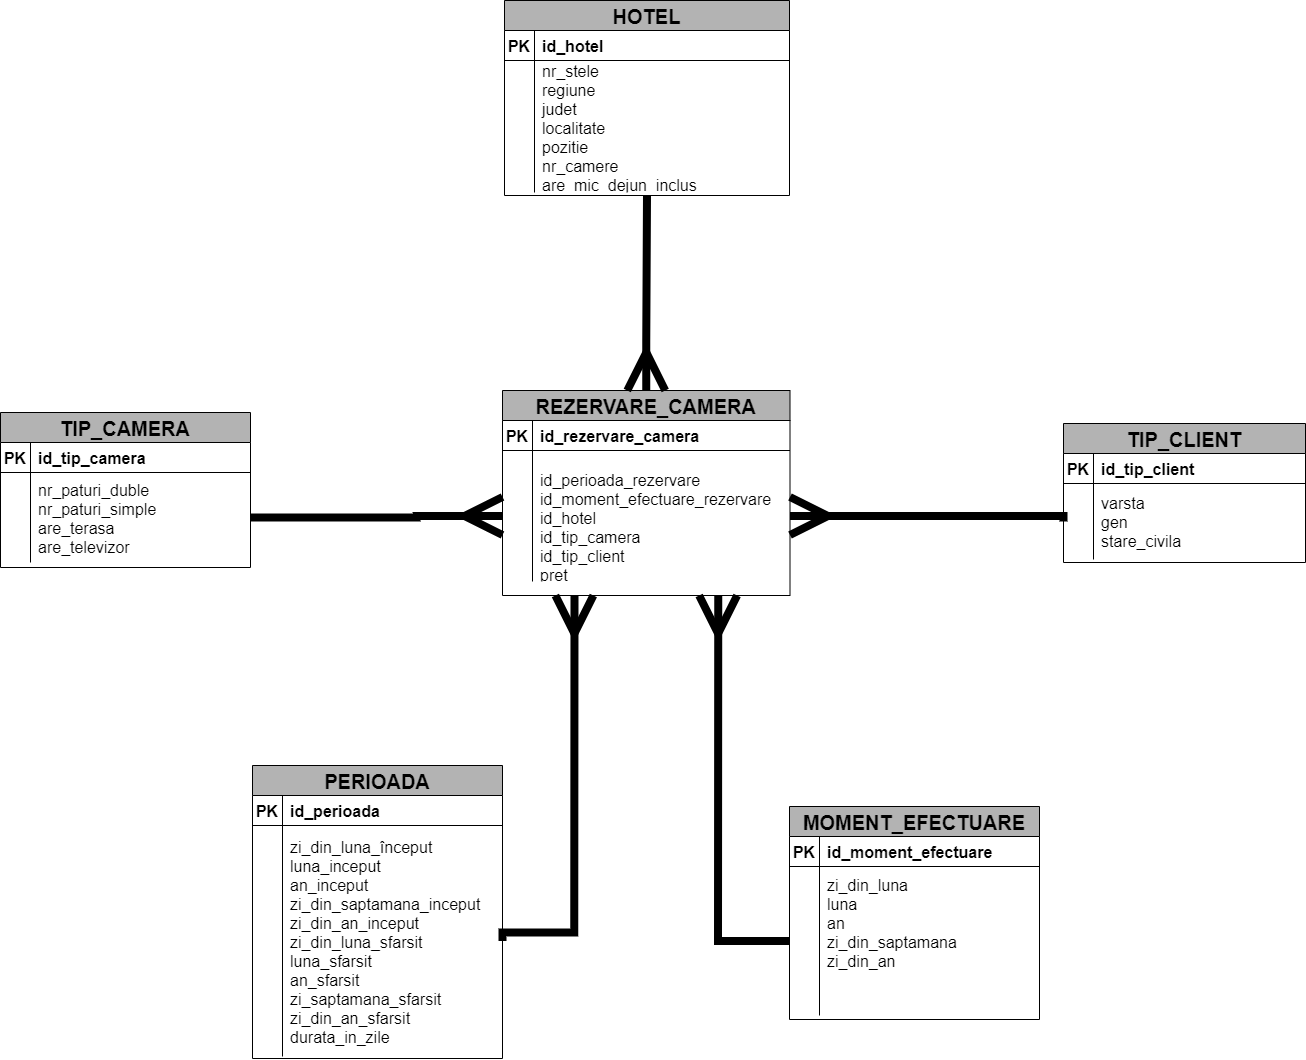

The diagram above was exported from draw.io. Its source (the exported page's mxGraphModel, read from the mxfile embedded in the PNG):
<mxGraphModel dx="2354" dy="16" grid="0" gridSize="10" guides="1" tooltips="1" connect="1" arrows="1" fold="1" page="1" pageScale="1" pageWidth="1920" pageHeight="1200" background="#FFFFFF" math="0" shadow="0" extFonts="Permanent Marker^https://fonts.googleapis.com/css?family=Permanent+Marker">
  <root>
    <mxCell id="0" />
    <mxCell id="1" parent="0" />
    <mxCell id="x6ELGze4OefvWic0XH2d-8" value="REZERVARE_CAMERA" style="shape=table;startSize=30;container=1;collapsible=1;childLayout=tableLayout;fixedRows=1;rowLines=0;fontStyle=1;align=center;resizeLast=1;fontColor=#000000;strokeColor=#000000;fillColor=#B3B3B3;fontSize=20;" parent="1" vertex="1">
      <mxGeometry x="816" y="1698" width="287.5" height="205" as="geometry">
        <mxRectangle x="476" y="1704" width="100" height="30" as="alternateBounds" />
      </mxGeometry>
    </mxCell>
    <mxCell id="x6ELGze4OefvWic0XH2d-9" value="" style="shape=partialRectangle;collapsible=0;dropTarget=0;pointerEvents=0;fillColor=none;points=[[0,0.5],[1,0.5]];portConstraint=eastwest;top=0;left=0;right=0;bottom=1;strokeColor=#000000;" parent="x6ELGze4OefvWic0XH2d-8" vertex="1">
      <mxGeometry y="30" width="287.5" height="30" as="geometry" />
    </mxCell>
    <mxCell id="x6ELGze4OefvWic0XH2d-10" value="PK" style="shape=partialRectangle;overflow=hidden;connectable=0;fillColor=none;top=0;left=0;bottom=0;right=0;fontStyle=1;fontColor=#000000;fontSize=16;" parent="x6ELGze4OefvWic0XH2d-9" vertex="1">
      <mxGeometry width="30" height="30" as="geometry">
        <mxRectangle width="30" height="30" as="alternateBounds" />
      </mxGeometry>
    </mxCell>
    <mxCell id="x6ELGze4OefvWic0XH2d-11" value="id_rezervare_camera" style="shape=partialRectangle;overflow=hidden;connectable=0;fillColor=none;top=0;left=0;bottom=0;right=0;align=left;spacingLeft=6;fontStyle=1;fontColor=#000000;fontSize=16;" parent="x6ELGze4OefvWic0XH2d-9" vertex="1">
      <mxGeometry x="30" width="257.5" height="30" as="geometry">
        <mxRectangle width="257.5" height="30" as="alternateBounds" />
      </mxGeometry>
    </mxCell>
    <mxCell id="x6ELGze4OefvWic0XH2d-12" value="" style="shape=partialRectangle;collapsible=0;dropTarget=0;pointerEvents=0;fillColor=none;points=[[0,0.5],[1,0.5]];portConstraint=eastwest;top=0;left=0;right=0;bottom=0;" parent="x6ELGze4OefvWic0XH2d-8" vertex="1">
      <mxGeometry y="60" width="287.5" height="131" as="geometry" />
    </mxCell>
    <mxCell id="x6ELGze4OefvWic0XH2d-13" value="" style="shape=partialRectangle;overflow=hidden;connectable=0;fillColor=none;top=0;left=0;bottom=0;right=0;" parent="x6ELGze4OefvWic0XH2d-12" vertex="1">
      <mxGeometry width="30" height="131" as="geometry">
        <mxRectangle width="30" height="131" as="alternateBounds" />
      </mxGeometry>
    </mxCell>
    <mxCell id="x6ELGze4OefvWic0XH2d-14" value=" &#10;id_perioada_rezervare &#10;id_moment_efectuare_rezervare &#10;id_hotel  &#10;id_tip_camera &#10;id_tip_client &#10;pret " style="shape=partialRectangle;overflow=hidden;connectable=0;fillColor=none;top=0;left=0;bottom=0;right=0;align=left;spacingLeft=6;fontColor=#000000;fontSize=16;" parent="x6ELGze4OefvWic0XH2d-12" vertex="1">
      <mxGeometry x="30" width="257.5" height="131" as="geometry">
        <mxRectangle width="257.5" height="131" as="alternateBounds" />
      </mxGeometry>
    </mxCell>
    <mxCell id="x6ELGze4OefvWic0XH2d-54" style="edgeStyle=orthogonalEdgeStyle;rounded=0;orthogonalLoop=1;jettySize=auto;html=1;exitX=0;exitY=0;exitDx=13;exitDy=13.975000000000001;exitPerimeter=0;entryX=0.331;entryY=0.447;entryDx=0;entryDy=0;entryPerimeter=0;strokeColor=#FFFFFF;fontSize=25;fontColor=#000000;endArrow=none;endFill=0;" parent="1" edge="1">
      <mxGeometry relative="1" as="geometry">
        <mxPoint x="1179.25" y="1948.9088059222875" as="sourcePoint" />
        <mxPoint x="1176.6572869207616" y="1948.3301450879035" as="targetPoint" />
      </mxGeometry>
    </mxCell>
    <mxCell id="x6ELGze4OefvWic0XH2d-57" style="edgeStyle=orthogonalEdgeStyle;rounded=0;orthogonalLoop=1;jettySize=auto;html=1;strokeColor=#000000;strokeWidth=8;endArrow=none;endFill=0;endSize=29;targetPerimeterSpacing=6;entryX=1;entryY=0.5;entryDx=0;entryDy=0;startArrow=ERmany;startFill=0;startSize=29;exitX=0;exitY=0.5;exitDx=0;exitDy=0;" parent="1" source="x6ELGze4OefvWic0XH2d-12" target="tB1pLeHYyqu_YFohlDq2-12" edge="1">
      <mxGeometry relative="1" as="geometry">
        <mxPoint x="1049" y="1818" as="sourcePoint" />
        <mxPoint x="682" y="1887.83" as="targetPoint" />
        <Array as="points">
          <mxPoint x="730" y="1823" />
          <mxPoint x="730" y="1825" />
        </Array>
      </mxGeometry>
    </mxCell>
    <mxCell id="tB1pLeHYyqu_YFohlDq2-8" value="TIP_CAMERA" style="shape=table;startSize=30;container=1;collapsible=1;childLayout=tableLayout;fixedRows=1;rowLines=0;fontStyle=1;align=center;resizeLast=1;fontColor=#000000;strokeColor=#000000;fillColor=#B3B3B3;fontSize=20;" parent="1" vertex="1">
      <mxGeometry x="314" y="1720" width="250" height="155" as="geometry">
        <mxRectangle x="476" y="1704" width="100" height="30" as="alternateBounds" />
      </mxGeometry>
    </mxCell>
    <mxCell id="tB1pLeHYyqu_YFohlDq2-9" value="" style="shape=partialRectangle;collapsible=0;dropTarget=0;pointerEvents=0;fillColor=none;points=[[0,0.5],[1,0.5]];portConstraint=eastwest;top=0;left=0;right=0;bottom=1;strokeColor=#000000;" parent="tB1pLeHYyqu_YFohlDq2-8" vertex="1">
      <mxGeometry y="30" width="250" height="30" as="geometry" />
    </mxCell>
    <mxCell id="tB1pLeHYyqu_YFohlDq2-10" value="PK" style="shape=partialRectangle;overflow=hidden;connectable=0;fillColor=none;top=0;left=0;bottom=0;right=0;fontStyle=1;fontColor=#000000;fontSize=16;" parent="tB1pLeHYyqu_YFohlDq2-9" vertex="1">
      <mxGeometry width="30" height="30" as="geometry">
        <mxRectangle width="30" height="30" as="alternateBounds" />
      </mxGeometry>
    </mxCell>
    <mxCell id="tB1pLeHYyqu_YFohlDq2-11" value="id_tip_camera" style="shape=partialRectangle;overflow=hidden;connectable=0;fillColor=none;top=0;left=0;bottom=0;right=0;align=left;spacingLeft=6;fontStyle=1;fontColor=#000000;fontSize=16;" parent="tB1pLeHYyqu_YFohlDq2-9" vertex="1">
      <mxGeometry x="30" width="220" height="30" as="geometry">
        <mxRectangle width="220" height="30" as="alternateBounds" />
      </mxGeometry>
    </mxCell>
    <mxCell id="tB1pLeHYyqu_YFohlDq2-12" value="" style="shape=partialRectangle;collapsible=0;dropTarget=0;pointerEvents=0;fillColor=none;points=[[0,0.5],[1,0.5]];portConstraint=eastwest;top=0;left=0;right=0;bottom=0;" parent="tB1pLeHYyqu_YFohlDq2-8" vertex="1">
      <mxGeometry y="60" width="250" height="90" as="geometry" />
    </mxCell>
    <mxCell id="tB1pLeHYyqu_YFohlDq2-13" value="" style="shape=partialRectangle;overflow=hidden;connectable=0;fillColor=none;top=0;left=0;bottom=0;right=0;" parent="tB1pLeHYyqu_YFohlDq2-12" vertex="1">
      <mxGeometry width="30" height="90" as="geometry">
        <mxRectangle width="30" height="90" as="alternateBounds" />
      </mxGeometry>
    </mxCell>
    <mxCell id="tB1pLeHYyqu_YFohlDq2-14" value="nr_paturi_duble&#10;nr_paturi_simple&#10;are_terasa&#10;are_televizor" style="shape=partialRectangle;overflow=hidden;connectable=0;fillColor=none;top=0;left=0;bottom=0;right=0;align=left;spacingLeft=6;fontColor=#000000;fontSize=16;" parent="tB1pLeHYyqu_YFohlDq2-12" vertex="1">
      <mxGeometry x="30" width="220" height="90" as="geometry">
        <mxRectangle width="220" height="90" as="alternateBounds" />
      </mxGeometry>
    </mxCell>
    <mxCell id="tB1pLeHYyqu_YFohlDq2-15" value="HOTEL" style="shape=table;startSize=30;container=1;collapsible=1;childLayout=tableLayout;fixedRows=1;rowLines=0;fontStyle=1;align=center;resizeLast=1;fontColor=#000000;strokeColor=#000000;fillColor=#B3B3B3;fontSize=20;" parent="1" vertex="1">
      <mxGeometry x="818" y="1308" width="285" height="195" as="geometry">
        <mxRectangle x="476" y="1704" width="100" height="30" as="alternateBounds" />
      </mxGeometry>
    </mxCell>
    <mxCell id="tB1pLeHYyqu_YFohlDq2-16" value="" style="shape=partialRectangle;collapsible=0;dropTarget=0;pointerEvents=0;fillColor=none;points=[[0,0.5],[1,0.5]];portConstraint=eastwest;top=0;left=0;right=0;bottom=1;strokeColor=#000000;" parent="tB1pLeHYyqu_YFohlDq2-15" vertex="1">
      <mxGeometry y="30" width="285" height="30" as="geometry" />
    </mxCell>
    <mxCell id="tB1pLeHYyqu_YFohlDq2-17" value="PK" style="shape=partialRectangle;overflow=hidden;connectable=0;fillColor=none;top=0;left=0;bottom=0;right=0;fontStyle=1;fontColor=#000000;fontSize=16;" parent="tB1pLeHYyqu_YFohlDq2-16" vertex="1">
      <mxGeometry width="30" height="30" as="geometry">
        <mxRectangle width="30" height="30" as="alternateBounds" />
      </mxGeometry>
    </mxCell>
    <mxCell id="tB1pLeHYyqu_YFohlDq2-18" value="id_hotel" style="shape=partialRectangle;overflow=hidden;connectable=0;fillColor=none;top=0;left=0;bottom=0;right=0;align=left;spacingLeft=6;fontStyle=1;fontColor=#000000;fontSize=16;" parent="tB1pLeHYyqu_YFohlDq2-16" vertex="1">
      <mxGeometry x="30" width="255" height="30" as="geometry">
        <mxRectangle width="255" height="30" as="alternateBounds" />
      </mxGeometry>
    </mxCell>
    <mxCell id="tB1pLeHYyqu_YFohlDq2-19" value="" style="shape=partialRectangle;collapsible=0;dropTarget=0;pointerEvents=0;fillColor=none;points=[[0,0.5],[1,0.5]];portConstraint=eastwest;top=0;left=0;right=0;bottom=0;" parent="tB1pLeHYyqu_YFohlDq2-15" vertex="1">
      <mxGeometry y="60" width="285" height="132" as="geometry" />
    </mxCell>
    <mxCell id="tB1pLeHYyqu_YFohlDq2-20" value="" style="shape=partialRectangle;overflow=hidden;connectable=0;fillColor=none;top=0;left=0;bottom=0;right=0;" parent="tB1pLeHYyqu_YFohlDq2-19" vertex="1">
      <mxGeometry width="30" height="132" as="geometry">
        <mxRectangle width="30" height="132" as="alternateBounds" />
      </mxGeometry>
    </mxCell>
    <mxCell id="tB1pLeHYyqu_YFohlDq2-21" value="nr_stele&#10;regiune&#10;judet&#10;localitate&#10;pozitie &#10;nr_camere&#10;are_mic_dejun_inclus" style="shape=partialRectangle;overflow=hidden;connectable=0;fillColor=none;top=0;left=0;bottom=0;right=0;align=left;spacingLeft=6;fontColor=#000000;fontSize=16;" parent="tB1pLeHYyqu_YFohlDq2-19" vertex="1">
      <mxGeometry x="30" width="255" height="132" as="geometry">
        <mxRectangle width="255" height="132" as="alternateBounds" />
      </mxGeometry>
    </mxCell>
    <mxCell id="tB1pLeHYyqu_YFohlDq2-22" value="TIP_CLIENT" style="shape=table;startSize=30;container=1;collapsible=1;childLayout=tableLayout;fixedRows=1;rowLines=0;fontStyle=1;align=center;resizeLast=1;fontColor=#000000;strokeColor=#000000;fillColor=#B3B3B3;fontSize=20;" parent="1" vertex="1">
      <mxGeometry x="1377" y="1731" width="242" height="139" as="geometry">
        <mxRectangle x="476" y="1704" width="100" height="30" as="alternateBounds" />
      </mxGeometry>
    </mxCell>
    <mxCell id="tB1pLeHYyqu_YFohlDq2-23" value="" style="shape=partialRectangle;collapsible=0;dropTarget=0;pointerEvents=0;fillColor=none;points=[[0,0.5],[1,0.5]];portConstraint=eastwest;top=0;left=0;right=0;bottom=1;strokeColor=#000000;" parent="tB1pLeHYyqu_YFohlDq2-22" vertex="1">
      <mxGeometry y="30" width="242" height="30" as="geometry" />
    </mxCell>
    <mxCell id="tB1pLeHYyqu_YFohlDq2-24" value="PK" style="shape=partialRectangle;overflow=hidden;connectable=0;fillColor=none;top=0;left=0;bottom=0;right=0;fontStyle=1;fontColor=#000000;fontSize=16;" parent="tB1pLeHYyqu_YFohlDq2-23" vertex="1">
      <mxGeometry width="30" height="30" as="geometry">
        <mxRectangle width="30" height="30" as="alternateBounds" />
      </mxGeometry>
    </mxCell>
    <mxCell id="tB1pLeHYyqu_YFohlDq2-25" value="id_tip_client" style="shape=partialRectangle;overflow=hidden;connectable=0;fillColor=none;top=0;left=0;bottom=0;right=0;align=left;spacingLeft=6;fontStyle=1;fontColor=#000000;fontSize=16;" parent="tB1pLeHYyqu_YFohlDq2-23" vertex="1">
      <mxGeometry x="30" width="212" height="30" as="geometry">
        <mxRectangle width="212" height="30" as="alternateBounds" />
      </mxGeometry>
    </mxCell>
    <mxCell id="tB1pLeHYyqu_YFohlDq2-26" value="" style="shape=partialRectangle;collapsible=0;dropTarget=0;pointerEvents=0;fillColor=none;points=[[0,0.5],[1,0.5]];portConstraint=eastwest;top=0;left=0;right=0;bottom=0;" parent="tB1pLeHYyqu_YFohlDq2-22" vertex="1">
      <mxGeometry y="60" width="242" height="76" as="geometry" />
    </mxCell>
    <mxCell id="tB1pLeHYyqu_YFohlDq2-27" value="" style="shape=partialRectangle;overflow=hidden;connectable=0;fillColor=none;top=0;left=0;bottom=0;right=0;" parent="tB1pLeHYyqu_YFohlDq2-26" vertex="1">
      <mxGeometry width="30" height="76" as="geometry">
        <mxRectangle width="30" height="76" as="alternateBounds" />
      </mxGeometry>
    </mxCell>
    <mxCell id="tB1pLeHYyqu_YFohlDq2-28" value="varsta&#10;gen &#10;stare_civila" style="shape=partialRectangle;overflow=hidden;connectable=0;fillColor=none;top=0;left=0;bottom=0;right=0;align=left;spacingLeft=6;fontColor=#000000;fontSize=16;" parent="tB1pLeHYyqu_YFohlDq2-26" vertex="1">
      <mxGeometry x="30" width="212" height="76" as="geometry">
        <mxRectangle width="212" height="76" as="alternateBounds" />
      </mxGeometry>
    </mxCell>
    <mxCell id="tB1pLeHYyqu_YFohlDq2-29" value="PERIOADA" style="shape=table;startSize=30;container=1;collapsible=1;childLayout=tableLayout;fixedRows=1;rowLines=0;fontStyle=1;align=center;resizeLast=1;fontColor=#000000;strokeColor=#000000;fillColor=#B3B3B3;fontSize=20;" parent="1" vertex="1">
      <mxGeometry x="566" y="2073" width="250" height="293" as="geometry">
        <mxRectangle x="476" y="1704" width="100" height="30" as="alternateBounds" />
      </mxGeometry>
    </mxCell>
    <mxCell id="tB1pLeHYyqu_YFohlDq2-30" value="" style="shape=partialRectangle;collapsible=0;dropTarget=0;pointerEvents=0;fillColor=none;points=[[0,0.5],[1,0.5]];portConstraint=eastwest;top=0;left=0;right=0;bottom=1;strokeColor=#000000;" parent="tB1pLeHYyqu_YFohlDq2-29" vertex="1">
      <mxGeometry y="30" width="250" height="30" as="geometry" />
    </mxCell>
    <mxCell id="tB1pLeHYyqu_YFohlDq2-31" value="PK" style="shape=partialRectangle;overflow=hidden;connectable=0;fillColor=none;top=0;left=0;bottom=0;right=0;fontStyle=1;fontColor=#000000;fontSize=16;" parent="tB1pLeHYyqu_YFohlDq2-30" vertex="1">
      <mxGeometry width="30" height="30" as="geometry">
        <mxRectangle width="30" height="30" as="alternateBounds" />
      </mxGeometry>
    </mxCell>
    <mxCell id="tB1pLeHYyqu_YFohlDq2-32" value="id_perioada" style="shape=partialRectangle;overflow=hidden;connectable=0;fillColor=none;top=0;left=0;bottom=0;right=0;align=left;spacingLeft=6;fontStyle=1;fontColor=#000000;fontSize=16;" parent="tB1pLeHYyqu_YFohlDq2-30" vertex="1">
      <mxGeometry x="30" width="220" height="30" as="geometry">
        <mxRectangle width="220" height="30" as="alternateBounds" />
      </mxGeometry>
    </mxCell>
    <mxCell id="tB1pLeHYyqu_YFohlDq2-33" value="" style="shape=partialRectangle;collapsible=0;dropTarget=0;pointerEvents=0;fillColor=none;points=[[0,0.5],[1,0.5]];portConstraint=eastwest;top=0;left=0;right=0;bottom=0;" parent="tB1pLeHYyqu_YFohlDq2-29" vertex="1">
      <mxGeometry y="60" width="250" height="231" as="geometry" />
    </mxCell>
    <mxCell id="tB1pLeHYyqu_YFohlDq2-34" value="" style="shape=partialRectangle;overflow=hidden;connectable=0;fillColor=none;top=0;left=0;bottom=0;right=0;" parent="tB1pLeHYyqu_YFohlDq2-33" vertex="1">
      <mxGeometry width="30" height="231" as="geometry">
        <mxRectangle width="30" height="231" as="alternateBounds" />
      </mxGeometry>
    </mxCell>
    <mxCell id="tB1pLeHYyqu_YFohlDq2-35" value="zi_din_luna_început&#10;luna_inceput&#10;an_inceput&#10;zi_din_saptamana_inceput&#10;zi_din_an_inceput&#10;zi_din_luna_sfarsit&#10;luna_sfarsit&#10;an_sfarsit&#10;zi_saptamana_sfarsit&#10;zi_din_an_sfarsit&#10;durata_in_zile" style="shape=partialRectangle;overflow=hidden;connectable=0;fillColor=none;top=0;left=0;bottom=0;right=0;align=left;spacingLeft=6;fontColor=#000000;fontSize=16;" parent="tB1pLeHYyqu_YFohlDq2-33" vertex="1">
      <mxGeometry x="30" width="220" height="231" as="geometry">
        <mxRectangle width="220" height="231" as="alternateBounds" />
      </mxGeometry>
    </mxCell>
    <mxCell id="tB1pLeHYyqu_YFohlDq2-43" value="MOMENT_EFECTUARE" style="shape=table;startSize=30;container=1;collapsible=1;childLayout=tableLayout;fixedRows=1;rowLines=0;fontStyle=1;align=center;resizeLast=1;fontColor=#000000;strokeColor=#000000;fillColor=#B3B3B3;fontSize=20;" parent="1" vertex="1">
      <mxGeometry x="1103" y="2114" width="250" height="213" as="geometry">
        <mxRectangle x="476" y="1704" width="100" height="30" as="alternateBounds" />
      </mxGeometry>
    </mxCell>
    <mxCell id="tB1pLeHYyqu_YFohlDq2-44" value="" style="shape=partialRectangle;collapsible=0;dropTarget=0;pointerEvents=0;fillColor=none;points=[[0,0.5],[1,0.5]];portConstraint=eastwest;top=0;left=0;right=0;bottom=1;strokeColor=#000000;" parent="tB1pLeHYyqu_YFohlDq2-43" vertex="1">
      <mxGeometry y="30" width="250" height="30" as="geometry" />
    </mxCell>
    <mxCell id="tB1pLeHYyqu_YFohlDq2-45" value="PK" style="shape=partialRectangle;overflow=hidden;connectable=0;fillColor=none;top=0;left=0;bottom=0;right=0;fontStyle=1;fontColor=#000000;fontSize=16;" parent="tB1pLeHYyqu_YFohlDq2-44" vertex="1">
      <mxGeometry width="30" height="30" as="geometry">
        <mxRectangle width="30" height="30" as="alternateBounds" />
      </mxGeometry>
    </mxCell>
    <mxCell id="tB1pLeHYyqu_YFohlDq2-46" value="id_moment_efectuare" style="shape=partialRectangle;overflow=hidden;connectable=0;fillColor=none;top=0;left=0;bottom=0;right=0;align=left;spacingLeft=6;fontStyle=1;fontColor=#000000;fontSize=16;" parent="tB1pLeHYyqu_YFohlDq2-44" vertex="1">
      <mxGeometry x="30" width="220" height="30" as="geometry">
        <mxRectangle width="220" height="30" as="alternateBounds" />
      </mxGeometry>
    </mxCell>
    <mxCell id="tB1pLeHYyqu_YFohlDq2-47" value="" style="shape=partialRectangle;collapsible=0;dropTarget=0;pointerEvents=0;fillColor=none;points=[[0,0.5],[1,0.5]];portConstraint=eastwest;top=0;left=0;right=0;bottom=0;" parent="tB1pLeHYyqu_YFohlDq2-43" vertex="1">
      <mxGeometry y="60" width="250" height="149" as="geometry" />
    </mxCell>
    <mxCell id="tB1pLeHYyqu_YFohlDq2-48" value="" style="shape=partialRectangle;overflow=hidden;connectable=0;fillColor=none;top=0;left=0;bottom=0;right=0;" parent="tB1pLeHYyqu_YFohlDq2-47" vertex="1">
      <mxGeometry width="30" height="149" as="geometry">
        <mxRectangle width="30" height="149" as="alternateBounds" />
      </mxGeometry>
    </mxCell>
    <mxCell id="tB1pLeHYyqu_YFohlDq2-49" value="zi_din_luna&#10;luna&#10;an&#10;zi_din_saptamana&#10;zi_din_an&#10;&#10;" style="shape=partialRectangle;overflow=hidden;connectable=0;fillColor=none;top=0;left=0;bottom=0;right=0;align=left;spacingLeft=6;fontColor=#000000;fontSize=16;" parent="tB1pLeHYyqu_YFohlDq2-47" vertex="1">
      <mxGeometry x="30" width="220" height="149" as="geometry">
        <mxRectangle width="220" height="149" as="alternateBounds" />
      </mxGeometry>
    </mxCell>
    <mxCell id="tB1pLeHYyqu_YFohlDq2-50" style="edgeStyle=orthogonalEdgeStyle;rounded=0;orthogonalLoop=1;jettySize=auto;html=1;strokeColor=#000000;strokeWidth=8;endArrow=none;endFill=0;endSize=29;targetPerimeterSpacing=6;entryX=1;entryY=0.5;entryDx=0;entryDy=0;startArrow=ERmany;startFill=0;startSize=29;exitX=0.25;exitY=1;exitDx=0;exitDy=0;" parent="1" source="x6ELGze4OefvWic0XH2d-8" target="tB1pLeHYyqu_YFohlDq2-33" edge="1">
      <mxGeometry relative="1" as="geometry">
        <mxPoint x="1131" y="2071.33" as="sourcePoint" />
        <mxPoint x="879" y="2072.83" as="targetPoint" />
        <Array as="points">
          <mxPoint x="888" y="2240" />
          <mxPoint x="816" y="2240" />
        </Array>
      </mxGeometry>
    </mxCell>
    <mxCell id="tB1pLeHYyqu_YFohlDq2-51" style="edgeStyle=orthogonalEdgeStyle;rounded=0;orthogonalLoop=1;jettySize=auto;html=1;strokeColor=#000000;strokeWidth=8;endArrow=none;endFill=0;endSize=29;targetPerimeterSpacing=6;entryX=0;entryY=0.5;entryDx=0;entryDy=0;startArrow=ERmany;startFill=0;startSize=29;exitX=0.75;exitY=1;exitDx=0;exitDy=0;" parent="1" source="x6ELGze4OefvWic0XH2d-8" target="tB1pLeHYyqu_YFohlDq2-47" edge="1">
      <mxGeometry relative="1" as="geometry">
        <mxPoint x="995.685" y="1948" as="sourcePoint" />
        <mxPoint x="923.81" y="2293.5" as="targetPoint" />
        <Array as="points">
          <mxPoint x="1032" y="2249" />
        </Array>
      </mxGeometry>
    </mxCell>
    <mxCell id="tB1pLeHYyqu_YFohlDq2-52" style="edgeStyle=orthogonalEdgeStyle;rounded=0;orthogonalLoop=1;jettySize=auto;html=1;strokeColor=#000000;strokeWidth=8;endArrow=none;endFill=0;endSize=29;targetPerimeterSpacing=6;startArrow=ERmany;startFill=0;startSize=29;exitX=1;exitY=0.5;exitDx=0;exitDy=0;entryX=0;entryY=0.5;entryDx=0;entryDy=0;" parent="1" source="x6ELGze4OefvWic0XH2d-12" target="tB1pLeHYyqu_YFohlDq2-26" edge="1">
      <mxGeometry relative="1" as="geometry">
        <mxPoint x="1369" y="1980.9999999999998" as="sourcePoint" />
        <mxPoint x="1303" y="1947" as="targetPoint" />
        <Array as="points">
          <mxPoint x="1377" y="1824" />
        </Array>
      </mxGeometry>
    </mxCell>
    <mxCell id="tB1pLeHYyqu_YFohlDq2-53" style="edgeStyle=orthogonalEdgeStyle;rounded=0;orthogonalLoop=1;jettySize=auto;html=1;strokeColor=#000000;strokeWidth=8;endArrow=none;endFill=0;endSize=29;targetPerimeterSpacing=6;startArrow=ERmany;startFill=0;startSize=29;exitX=0.5;exitY=0;exitDx=0;exitDy=0;entryX=0.5;entryY=1;entryDx=0;entryDy=0;" parent="1" source="x6ELGze4OefvWic0XH2d-8" target="tB1pLeHYyqu_YFohlDq2-15" edge="1">
      <mxGeometry relative="1" as="geometry">
        <mxPoint x="830.0000000000005" y="1648.9999999999998" as="sourcePoint" />
        <mxPoint x="1103.5000000000005" y="1654.4999999999998" as="targetPoint" />
        <Array as="points">
          <mxPoint x="960" y="1649" />
          <mxPoint x="961" y="1590" />
        </Array>
      </mxGeometry>
    </mxCell>
  </root>
</mxGraphModel>